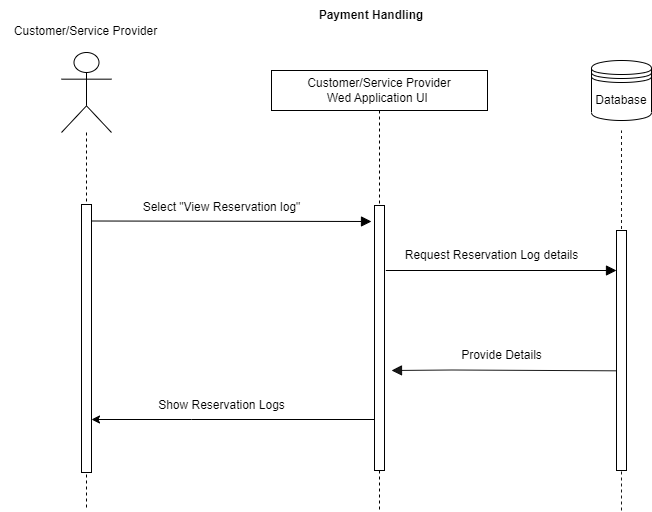

The diagram above was exported from draw.io. Its source (the exported page's mxGraphModel, read from the mxfile embedded in the PNG):
<mxGraphModel dx="1050" dy="515" grid="1" gridSize="10" guides="1" tooltips="1" connect="1" arrows="1" fold="1" page="1" pageScale="1" pageWidth="850" pageHeight="1100" math="0" shadow="0">
  <root>
    <mxCell id="ZQceIS_wgGDuUdtUoClH-0" />
    <mxCell id="ZQceIS_wgGDuUdtUoClH-1" parent="ZQceIS_wgGDuUdtUoClH-0" />
    <mxCell id="ZQceIS_wgGDuUdtUoClH-2" value="Payment Handling" style="text;html=1;strokeColor=none;fillColor=none;align=center;verticalAlign=middle;whiteSpace=wrap;rounded=0;fontStyle=1" parent="ZQceIS_wgGDuUdtUoClH-1" vertex="1">
      <mxGeometry x="290" y="10" width="200" height="30" as="geometry" />
    </mxCell>
    <mxCell id="ZQceIS_wgGDuUdtUoClH-3" value="" style="shape=umlLifeline;participant=umlActor;perimeter=lifelinePerimeter;whiteSpace=wrap;html=1;container=1;collapsible=0;recursiveResize=0;verticalAlign=top;spacingTop=36;outlineConnect=0;size=80;" parent="ZQceIS_wgGDuUdtUoClH-1" vertex="1">
      <mxGeometry x="80" y="62" width="50" height="458" as="geometry" />
    </mxCell>
    <mxCell id="ZQceIS_wgGDuUdtUoClH-4" value="" style="html=1;points=[];perimeter=orthogonalPerimeter;" parent="ZQceIS_wgGDuUdtUoClH-3" vertex="1">
      <mxGeometry x="20" y="152" width="10" height="268" as="geometry" />
    </mxCell>
    <mxCell id="ZQceIS_wgGDuUdtUoClH-5" value="&lt;span style=&quot;&quot;&gt;Customer/Service Provider&lt;br&gt;Wed Application UI&amp;nbsp;&lt;/span&gt;" style="shape=umlLifeline;perimeter=lifelinePerimeter;whiteSpace=wrap;html=1;container=1;collapsible=0;recursiveResize=0;outlineConnect=0;" parent="ZQceIS_wgGDuUdtUoClH-1" vertex="1">
      <mxGeometry x="290" y="80" width="216" height="440" as="geometry" />
    </mxCell>
    <mxCell id="ZQceIS_wgGDuUdtUoClH-6" value="" style="html=1;points=[];perimeter=orthogonalPerimeter;" parent="ZQceIS_wgGDuUdtUoClH-5" vertex="1">
      <mxGeometry x="103" y="135" width="10" height="265" as="geometry" />
    </mxCell>
    <mxCell id="ZQceIS_wgGDuUdtUoClH-7" value="" style="endArrow=block;startArrow=none;endFill=1;startFill=0;endSize=8;html=1;verticalAlign=bottom;labelBackgroundColor=none;strokeWidth=1;rounded=0;" parent="ZQceIS_wgGDuUdtUoClH-1" edge="1">
      <mxGeometry width="160" relative="1" as="geometry">
        <mxPoint x="110" y="230.50000000000023" as="sourcePoint" />
        <mxPoint x="390" y="231" as="targetPoint" />
      </mxGeometry>
    </mxCell>
    <mxCell id="ZQceIS_wgGDuUdtUoClH-8" value="Select &quot;View Reservation log&quot;" style="text;html=1;align=center;verticalAlign=middle;resizable=0;points=[];autosize=1;strokeColor=none;fillColor=none;" parent="ZQceIS_wgGDuUdtUoClH-1" vertex="1">
      <mxGeometry x="150" y="202" width="180" height="30" as="geometry" />
    </mxCell>
    <mxCell id="ZQceIS_wgGDuUdtUoClH-9" value="" style="endArrow=block;startArrow=none;endFill=1;startFill=0;endSize=8;html=1;verticalAlign=bottom;labelBackgroundColor=none;strokeWidth=1;rounded=0;opacity=90;" parent="ZQceIS_wgGDuUdtUoClH-1" edge="1">
      <mxGeometry width="160" relative="1" as="geometry">
        <mxPoint x="635" y="380.32" as="sourcePoint" />
        <mxPoint x="410" y="380" as="targetPoint" />
        <Array as="points">
          <mxPoint x="470.5" y="379.50000000000006" />
        </Array>
      </mxGeometry>
    </mxCell>
    <mxCell id="ZQceIS_wgGDuUdtUoClH-10" value="Database" style="shape=datastore;whiteSpace=wrap;html=1;" parent="ZQceIS_wgGDuUdtUoClH-1" vertex="1">
      <mxGeometry x="610" y="70" width="60" height="60" as="geometry" />
    </mxCell>
    <mxCell id="ZQceIS_wgGDuUdtUoClH-11" value="" style="endArrow=none;dashed=1;html=1;rounded=0;opacity=90;startArrow=none;" parent="ZQceIS_wgGDuUdtUoClH-1" edge="1">
      <mxGeometry width="50" height="50" relative="1" as="geometry">
        <mxPoint x="640" y="442.5" as="sourcePoint" />
        <mxPoint x="640" y="140" as="targetPoint" />
      </mxGeometry>
    </mxCell>
    <mxCell id="ZQceIS_wgGDuUdtUoClH-12" value="" style="html=1;points=[];perimeter=orthogonalPerimeter;" parent="ZQceIS_wgGDuUdtUoClH-1" vertex="1">
      <mxGeometry x="635" y="240" width="10" height="240" as="geometry" />
    </mxCell>
    <mxCell id="ZQceIS_wgGDuUdtUoClH-13" value="" style="endArrow=none;dashed=1;html=1;rounded=0;opacity=90;entryX=0.5;entryY=1;entryDx=0;entryDy=0;startArrow=none;" parent="ZQceIS_wgGDuUdtUoClH-1" target="ZQceIS_wgGDuUdtUoClH-12" edge="1">
      <mxGeometry width="50" height="50" relative="1" as="geometry">
        <mxPoint x="640" y="520" as="sourcePoint" />
        <mxPoint x="638" y="140" as="targetPoint" />
      </mxGeometry>
    </mxCell>
    <mxCell id="ZQceIS_wgGDuUdtUoClH-14" value="" style="endArrow=block;startArrow=none;endFill=1;startFill=0;endSize=8;html=1;verticalAlign=bottom;labelBackgroundColor=none;strokeWidth=1;rounded=0;" parent="ZQceIS_wgGDuUdtUoClH-1" edge="1">
      <mxGeometry width="160" relative="1" as="geometry">
        <mxPoint x="404.32352941176487" y="280" as="sourcePoint" />
        <mxPoint x="635" y="280" as="targetPoint" />
      </mxGeometry>
    </mxCell>
    <mxCell id="ZQceIS_wgGDuUdtUoClH-15" value="Request Reservation Log details" style="text;html=1;align=center;verticalAlign=middle;resizable=0;points=[];autosize=1;strokeColor=none;fillColor=none;" parent="ZQceIS_wgGDuUdtUoClH-1" vertex="1">
      <mxGeometry x="410" y="250" width="200" height="30" as="geometry" />
    </mxCell>
    <mxCell id="ZQceIS_wgGDuUdtUoClH-16" value="Customer/Service Provider" style="text;html=1;align=center;verticalAlign=middle;resizable=0;points=[];autosize=1;strokeColor=none;fillColor=none;" parent="ZQceIS_wgGDuUdtUoClH-1" vertex="1">
      <mxGeometry x="19" y="26" width="170" height="30" as="geometry" />
    </mxCell>
    <mxCell id="ZQceIS_wgGDuUdtUoClH-17" value="Provide Details" style="text;html=1;align=center;verticalAlign=middle;resizable=0;points=[];autosize=1;strokeColor=none;fillColor=none;" parent="ZQceIS_wgGDuUdtUoClH-1" vertex="1">
      <mxGeometry x="470" y="350" width="100" height="30" as="geometry" />
    </mxCell>
    <mxCell id="ZQceIS_wgGDuUdtUoClH-18" style="edgeStyle=none;rounded=0;orthogonalLoop=1;jettySize=auto;html=1;" parent="ZQceIS_wgGDuUdtUoClH-1" edge="1">
      <mxGeometry relative="1" as="geometry">
        <Array as="points">
          <mxPoint x="210" y="429" />
        </Array>
        <mxPoint x="393" y="429" as="sourcePoint" />
        <mxPoint x="110" y="429" as="targetPoint" />
      </mxGeometry>
    </mxCell>
    <mxCell id="ZQceIS_wgGDuUdtUoClH-19" value="Show Reservation Logs" style="text;html=1;align=center;verticalAlign=middle;resizable=0;points=[];autosize=1;strokeColor=none;fillColor=none;" parent="ZQceIS_wgGDuUdtUoClH-1" vertex="1">
      <mxGeometry x="165" y="400" width="150" height="30" as="geometry" />
    </mxCell>
  </root>
</mxGraphModel>